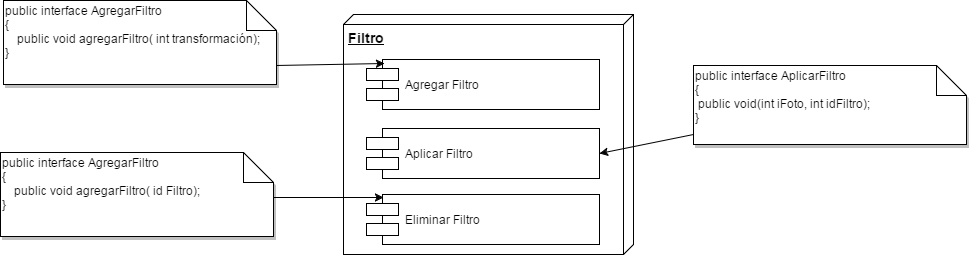

The diagram above was exported from draw.io. Its source (the exported page's mxGraphModel, read from the mxfile embedded in the PNG):
<mxGraphModel dx="2764" dy="430" grid="1" gridSize="10" guides="1" tooltips="1" connect="1" arrows="1" fold="1" page="1" pageScale="1" pageWidth="826" pageHeight="1169" math="0" shadow="0">
  <root>
    <mxCell id="0" />
    <mxCell id="1" parent="0" />
    <mxCell id="6efba4ad0cd3b89a-1" value="Filtro" style="verticalAlign=top;align=left;spacingTop=8;spacingLeft=2;spacingRight=12;shape=cube;size=10;direction=south;fontStyle=5;fillColor=#FFFFFF;strokeColor=#000000;strokeWidth=1;fontColor=#000000;fontSize=14;html=1;" vertex="1" parent="1">
      <mxGeometry x="-590" y="40" width="290" height="240" as="geometry" />
    </mxCell>
    <mxCell id="6efba4ad0cd3b89a-2" value="Agregar Filtro" style="shape=component;align=left;spacingLeft=36;fillColor=#FFFFFF;strokeColor=#000000;strokeWidth=1;fontColor=#000000;html=1;" vertex="1" parent="1">
      <mxGeometry x="-567" y="85" width="233" height="50" as="geometry" />
    </mxCell>
    <mxCell id="6efba4ad0cd3b89a-3" value="Aplicar Filtro&lt;br&gt;" style="shape=component;align=left;spacingLeft=36;fillColor=#FFFFFF;strokeColor=#000000;strokeWidth=1;fontColor=#000000;html=1;" vertex="1" parent="1">
      <mxGeometry x="-567" y="154" width="233" height="50" as="geometry" />
    </mxCell>
    <mxCell id="6efba4ad0cd3b89a-4" value="Eliminar Filtro" style="shape=component;align=left;spacingLeft=36;fillColor=#FFFFFF;strokeColor=#000000;strokeWidth=1;fontColor=#000000;html=1;" vertex="1" parent="1">
      <mxGeometry x="-567" y="220" width="233" height="50" as="geometry" />
    </mxCell>
    <mxCell id="6efba4ad0cd3b89a-5" style="edgeStyle=none;rounded=0;html=1;entryX=0.077;entryY=0.08;entryPerimeter=0;jettySize=auto;orthogonalLoop=1;exitX=1.007;exitY=0.632;exitPerimeter=0;" edge="1" target="6efba4ad0cd3b89a-2" parent="1">
      <mxGeometry x="-658" y="89" as="geometry">
        <mxPoint x="-658" y="91" as="sourcePoint" />
      </mxGeometry>
    </mxCell>
    <mxCell id="6efba4ad0cd3b89a-6" style="edgeStyle=none;rounded=0;html=1;entryX=0.073;entryY=0.06;entryPerimeter=0;jettySize=auto;orthogonalLoop=1;" edge="1" target="6efba4ad0cd3b89a-4" parent="1">
      <mxGeometry x="-633" y="203" as="geometry">
        <mxPoint x="-660" y="223" as="sourcePoint" />
      </mxGeometry>
    </mxCell>
    <mxCell id="6efba4ad0cd3b89a-7" style="edgeStyle=none;rounded=0;html=1;entryX=1;entryY=0.5;jettySize=auto;orthogonalLoop=1;" edge="1" target="6efba4ad0cd3b89a-3" parent="1">
      <mxGeometry x="-334" y="224.55097613882867" as="geometry">
        <mxPoint x="-240" y="160" as="sourcePoint" />
      </mxGeometry>
    </mxCell>
    <mxCell id="6efba4ad0cd3b89a-10" value="" style="shape=note;whiteSpace=wrap;html=1;shadow=1;fillColor=#ffffff;gradientColor=#ffffff;" vertex="1" parent="1">
      <mxGeometry x="-240" y="91" width="273" height="79" as="geometry" />
    </mxCell>
    <mxCell id="6efba4ad0cd3b89a-11" value="&lt;div&gt;public interface AplicarFiltro&lt;/div&gt;&lt;div&gt;{&lt;/div&gt;&lt;div&gt;&amp;nbsp;public void(int iFoto, int idFiltro);&lt;/div&gt;&lt;div&gt;}&lt;/div&gt;" style="text;html=1;resizable=0;autosize=1;align=left;verticalAlign=top;spacingTop=-4;points=[];" vertex="1" parent="1">
      <mxGeometry x="-240" y="92" width="190" height="60" as="geometry" />
    </mxCell>
    <mxCell id="6efba4ad0cd3b89a-14" value="" style="shape=note;whiteSpace=wrap;html=1;shadow=1;fillColor=#ffffff;gradientColor=#ffffff;" vertex="1" parent="1">
      <mxGeometry x="-930" y="26" width="273" height="84" as="geometry" />
    </mxCell>
    <mxCell id="6efba4ad0cd3b89a-15" value="&lt;div&gt;public interface AgregarFiltro&lt;/div&gt;&lt;div&gt;{&lt;/div&gt;&lt;div&gt;&amp;nbsp; &amp;nbsp; public void agregarFiltro( int transformación);&lt;/div&gt;&lt;div&gt;}&lt;/div&gt;" style="text;html=1;resizable=0;autosize=1;align=left;verticalAlign=top;spacingTop=-4;points=[];" vertex="1" parent="1">
      <mxGeometry x="-930" y="27" width="270" height="60" as="geometry" />
    </mxCell>
    <mxCell id="6efba4ad0cd3b89a-20" value="" style="shape=note;whiteSpace=wrap;html=1;shadow=1;fillColor=#ffffff;gradientColor=#ffffff;" vertex="1" parent="1">
      <mxGeometry x="-933" y="178" width="273" height="84" as="geometry" />
    </mxCell>
    <mxCell id="6efba4ad0cd3b89a-21" value="&lt;div&gt;public interface AgregarFiltro&lt;/div&gt;&lt;div&gt;{&lt;/div&gt;&lt;div&gt;&amp;nbsp; &amp;nbsp; public void agregarFiltro( id Filtro);&lt;/div&gt;&lt;div&gt;}&lt;/div&gt;" style="text;html=1;resizable=0;autosize=1;align=left;verticalAlign=top;spacingTop=-4;points=[];" vertex="1" parent="1">
      <mxGeometry x="-933" y="179" width="210" height="60" as="geometry" />
    </mxCell>
  </root>
</mxGraphModel>